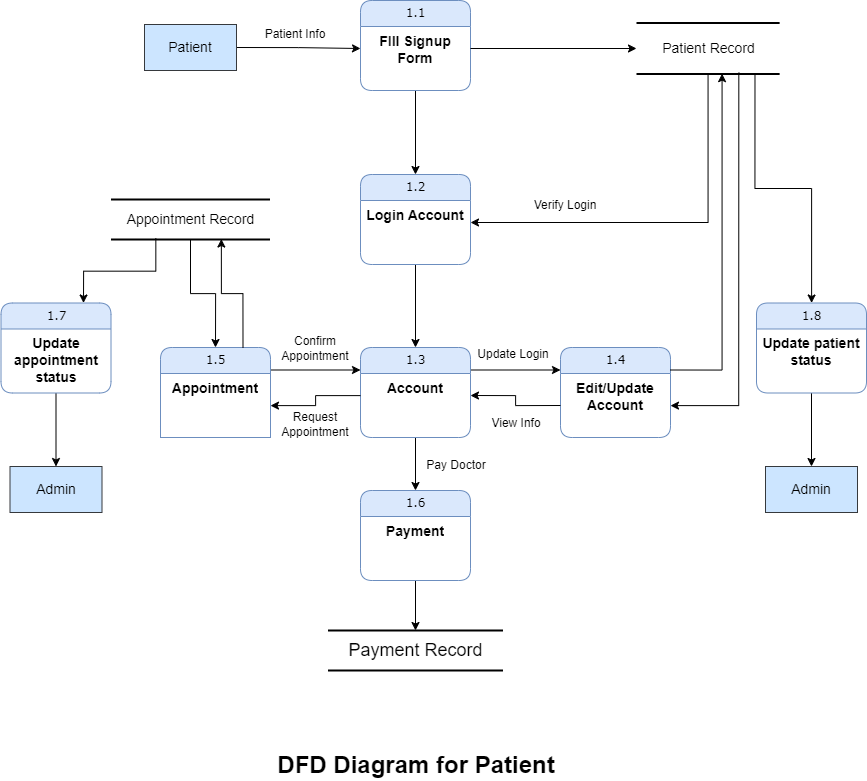

The diagram above was exported from draw.io. Its source (the exported page's mxGraphModel, read from the mxfile embedded in the PNG):
<mxGraphModel dx="1522" dy="1276" grid="1" gridSize="10" guides="1" tooltips="1" connect="1" arrows="1" fold="1" page="1" pageScale="1" pageWidth="1100" pageHeight="850" background="none" math="0" shadow="0">
  <root>
    <mxCell id="0" />
    <mxCell id="1" parent="0" />
    <mxCell id="BUxcxvhgxLQ51h7OhQjl-6" style="edgeStyle=orthogonalEdgeStyle;rounded=0;orthogonalLoop=1;jettySize=auto;html=1;exitX=0.5;exitY=1;exitDx=0;exitDy=0;" edge="1" parent="1" source="21ea969265ad0168-6" target="BUxcxvhgxLQ51h7OhQjl-3">
      <mxGeometry relative="1" as="geometry" />
    </mxCell>
    <mxCell id="21ea969265ad0168-6" value="1.1" style="swimlane;html=1;fontStyle=0;childLayout=stackLayout;horizontal=1;startSize=26;horizontalStack=0;resizeParent=1;resizeLast=0;collapsible=1;marginBottom=0;swimlaneFillColor=#ffffff;align=center;rounded=1;shadow=0;comic=0;labelBackgroundColor=none;strokeWidth=1;fontFamily=Verdana;fontSize=12;fillColor=#dae8fc;strokeColor=#6c8ebf;" parent="1" vertex="1">
      <mxGeometry x="474" y="50" width="110" height="90" as="geometry" />
    </mxCell>
    <mxCell id="21ea969265ad0168-8" value="&lt;b&gt;&lt;font style=&quot;font-size: 14px;&quot;&gt;FIll Signup Form&lt;/font&gt;&lt;/b&gt;" style="text;html=1;strokeColor=none;fillColor=none;spacingLeft=4;spacingRight=4;whiteSpace=wrap;overflow=hidden;rotatable=0;points=[[0,0.5],[1,0.5]];portConstraint=eastwest;align=center;" parent="21ea969265ad0168-6" vertex="1">
      <mxGeometry y="26" width="110" height="44" as="geometry" />
    </mxCell>
    <mxCell id="21ea969265ad0168-30" value="&lt;font face=&quot;Helvetica&quot; style=&quot;font-size: 14px;&quot;&gt;Patient Record&lt;/font&gt;" style="html=1;rounded=0;shadow=0;comic=0;labelBackgroundColor=none;strokeWidth=2;fontFamily=Verdana;fontSize=12;align=center;shape=mxgraph.ios7ui.horLines;" parent="1" vertex="1">
      <mxGeometry x="750" y="72.5" width="143.1" height="51" as="geometry" />
    </mxCell>
    <mxCell id="BUxcxvhgxLQ51h7OhQjl-2" style="edgeStyle=orthogonalEdgeStyle;rounded=0;orthogonalLoop=1;jettySize=auto;html=1;exitX=1;exitY=0.5;exitDx=0;exitDy=0;" edge="1" parent="1" source="BUxcxvhgxLQ51h7OhQjl-1" target="21ea969265ad0168-8">
      <mxGeometry relative="1" as="geometry" />
    </mxCell>
    <mxCell id="BUxcxvhgxLQ51h7OhQjl-1" value="&lt;font style=&quot;font-size: 14px;&quot;&gt;Patient&lt;/font&gt;" style="rounded=0;whiteSpace=wrap;html=1;fillColor=#cce5ff;strokeColor=#36393d;" vertex="1" parent="1">
      <mxGeometry x="258" y="74" width="92" height="46" as="geometry" />
    </mxCell>
    <mxCell id="BUxcxvhgxLQ51h7OhQjl-13" style="edgeStyle=orthogonalEdgeStyle;rounded=0;orthogonalLoop=1;jettySize=auto;html=1;" edge="1" parent="1" source="BUxcxvhgxLQ51h7OhQjl-3" target="BUxcxvhgxLQ51h7OhQjl-10">
      <mxGeometry relative="1" as="geometry" />
    </mxCell>
    <mxCell id="BUxcxvhgxLQ51h7OhQjl-3" value="1.2" style="swimlane;html=1;fontStyle=0;childLayout=stackLayout;horizontal=1;startSize=26;horizontalStack=0;resizeParent=1;resizeLast=0;collapsible=1;marginBottom=0;swimlaneFillColor=#ffffff;align=center;rounded=1;shadow=0;comic=0;labelBackgroundColor=none;strokeWidth=1;fontFamily=Verdana;fontSize=12;fillColor=#dae8fc;strokeColor=#6c8ebf;" vertex="1" parent="1">
      <mxGeometry x="474" y="224" width="110" height="90" as="geometry" />
    </mxCell>
    <mxCell id="BUxcxvhgxLQ51h7OhQjl-4" value="&lt;span style=&quot;font-size: 14px;&quot;&gt;&lt;b&gt;Login Account&lt;/b&gt;&lt;/span&gt;" style="text;html=1;strokeColor=none;fillColor=none;spacingLeft=4;spacingRight=4;whiteSpace=wrap;overflow=hidden;rotatable=0;points=[[0,0.5],[1,0.5]];portConstraint=eastwest;align=center;" vertex="1" parent="BUxcxvhgxLQ51h7OhQjl-3">
      <mxGeometry y="26" width="110" height="44" as="geometry" />
    </mxCell>
    <mxCell id="BUxcxvhgxLQ51h7OhQjl-8" style="edgeStyle=orthogonalEdgeStyle;rounded=0;orthogonalLoop=1;jettySize=auto;html=1;exitX=1;exitY=0.5;exitDx=0;exitDy=0;" edge="1" parent="1" source="21ea969265ad0168-8" target="21ea969265ad0168-30">
      <mxGeometry relative="1" as="geometry" />
    </mxCell>
    <mxCell id="BUxcxvhgxLQ51h7OhQjl-21" style="edgeStyle=orthogonalEdgeStyle;rounded=0;orthogonalLoop=1;jettySize=auto;html=1;exitX=1;exitY=0.25;exitDx=0;exitDy=0;entryX=0;entryY=0.25;entryDx=0;entryDy=0;" edge="1" parent="1" source="BUxcxvhgxLQ51h7OhQjl-10" target="BUxcxvhgxLQ51h7OhQjl-14">
      <mxGeometry relative="1" as="geometry" />
    </mxCell>
    <mxCell id="BUxcxvhgxLQ51h7OhQjl-39" style="edgeStyle=orthogonalEdgeStyle;rounded=0;orthogonalLoop=1;jettySize=auto;html=1;exitX=0.5;exitY=1;exitDx=0;exitDy=0;" edge="1" parent="1" source="BUxcxvhgxLQ51h7OhQjl-10" target="BUxcxvhgxLQ51h7OhQjl-36">
      <mxGeometry relative="1" as="geometry" />
    </mxCell>
    <mxCell id="BUxcxvhgxLQ51h7OhQjl-10" value="1.3" style="swimlane;html=1;fontStyle=0;childLayout=stackLayout;horizontal=1;startSize=26;horizontalStack=0;resizeParent=1;resizeLast=0;collapsible=1;marginBottom=0;swimlaneFillColor=#ffffff;align=center;rounded=1;shadow=0;comic=0;labelBackgroundColor=none;strokeWidth=1;fontFamily=Verdana;fontSize=12;fillColor=#dae8fc;strokeColor=#6c8ebf;" vertex="1" parent="1">
      <mxGeometry x="474" y="397" width="110" height="90" as="geometry" />
    </mxCell>
    <mxCell id="BUxcxvhgxLQ51h7OhQjl-11" value="&lt;span style=&quot;font-size: 14px;&quot;&gt;&lt;b&gt;Account&lt;/b&gt;&lt;/span&gt;" style="text;html=1;strokeColor=none;fillColor=none;spacingLeft=4;spacingRight=4;whiteSpace=wrap;overflow=hidden;rotatable=0;points=[[0,0.5],[1,0.5]];portConstraint=eastwest;align=center;" vertex="1" parent="BUxcxvhgxLQ51h7OhQjl-10">
      <mxGeometry y="26" width="110" height="44" as="geometry" />
    </mxCell>
    <mxCell id="BUxcxvhgxLQ51h7OhQjl-12" value="&lt;font style=&quot;font-size: 14px;&quot;&gt;Admin&lt;/font&gt;" style="rounded=0;whiteSpace=wrap;html=1;fillColor=#cce5ff;strokeColor=#36393d;" vertex="1" parent="1">
      <mxGeometry x="879" y="516" width="92" height="46" as="geometry" />
    </mxCell>
    <mxCell id="BUxcxvhgxLQ51h7OhQjl-14" value="1.4" style="swimlane;html=1;fontStyle=0;childLayout=stackLayout;horizontal=1;startSize=26;horizontalStack=0;resizeParent=1;resizeLast=0;collapsible=1;marginBottom=0;swimlaneFillColor=#ffffff;align=center;rounded=1;shadow=0;comic=0;labelBackgroundColor=none;strokeWidth=1;fontFamily=Verdana;fontSize=12;fillColor=#dae8fc;strokeColor=#6c8ebf;" vertex="1" parent="1">
      <mxGeometry x="674" y="397" width="110" height="90" as="geometry" />
    </mxCell>
    <mxCell id="BUxcxvhgxLQ51h7OhQjl-15" value="&lt;span style=&quot;font-size: 14px;&quot;&gt;&lt;b&gt;Edit/Update&lt;br&gt;Account&lt;br&gt;&lt;/b&gt;&lt;/span&gt;" style="text;html=1;strokeColor=none;fillColor=none;spacingLeft=4;spacingRight=4;whiteSpace=wrap;overflow=hidden;rotatable=0;points=[[0,0.5],[1,0.5]];portConstraint=eastwest;align=center;" vertex="1" parent="BUxcxvhgxLQ51h7OhQjl-14">
      <mxGeometry y="26" width="110" height="64" as="geometry" />
    </mxCell>
    <mxCell id="BUxcxvhgxLQ51h7OhQjl-22" style="edgeStyle=orthogonalEdgeStyle;rounded=0;orthogonalLoop=1;jettySize=auto;html=1;exitX=0;exitY=0.5;exitDx=0;exitDy=0;entryX=1;entryY=0.5;entryDx=0;entryDy=0;" edge="1" parent="1" source="BUxcxvhgxLQ51h7OhQjl-15" target="BUxcxvhgxLQ51h7OhQjl-11">
      <mxGeometry relative="1" as="geometry" />
    </mxCell>
    <mxCell id="BUxcxvhgxLQ51h7OhQjl-9" style="edgeStyle=orthogonalEdgeStyle;rounded=0;orthogonalLoop=1;jettySize=auto;html=1;entryX=1;entryY=0.5;entryDx=0;entryDy=0;" edge="1" parent="1" source="21ea969265ad0168-30" target="BUxcxvhgxLQ51h7OhQjl-4">
      <mxGeometry relative="1" as="geometry" />
    </mxCell>
    <mxCell id="BUxcxvhgxLQ51h7OhQjl-23" style="edgeStyle=orthogonalEdgeStyle;rounded=0;orthogonalLoop=1;jettySize=auto;html=1;exitX=1;exitY=0.25;exitDx=0;exitDy=0;entryX=0.598;entryY=0.993;entryDx=0;entryDy=0;entryPerimeter=0;" edge="1" parent="1" source="BUxcxvhgxLQ51h7OhQjl-14" target="21ea969265ad0168-30">
      <mxGeometry relative="1" as="geometry" />
    </mxCell>
    <mxCell id="BUxcxvhgxLQ51h7OhQjl-25" style="edgeStyle=orthogonalEdgeStyle;rounded=0;orthogonalLoop=1;jettySize=auto;html=1;exitX=0.715;exitY=0.973;exitDx=0;exitDy=0;exitPerimeter=0;" edge="1" parent="1" source="21ea969265ad0168-30" target="BUxcxvhgxLQ51h7OhQjl-15">
      <mxGeometry relative="1" as="geometry" />
    </mxCell>
    <mxCell id="BUxcxvhgxLQ51h7OhQjl-28" style="edgeStyle=orthogonalEdgeStyle;rounded=0;orthogonalLoop=1;jettySize=auto;html=1;exitX=1;exitY=0.25;exitDx=0;exitDy=0;entryX=0;entryY=0.25;entryDx=0;entryDy=0;" edge="1" parent="1" source="BUxcxvhgxLQ51h7OhQjl-26" target="BUxcxvhgxLQ51h7OhQjl-10">
      <mxGeometry relative="1" as="geometry" />
    </mxCell>
    <mxCell id="BUxcxvhgxLQ51h7OhQjl-26" value="1.5" style="swimlane;html=1;fontStyle=0;childLayout=stackLayout;horizontal=1;startSize=26;horizontalStack=0;resizeParent=1;resizeLast=0;collapsible=1;marginBottom=0;swimlaneFillColor=#ffffff;align=center;rounded=1;shadow=0;comic=0;labelBackgroundColor=none;strokeWidth=1;fontFamily=Verdana;fontSize=12;fillColor=#dae8fc;strokeColor=#6c8ebf;" vertex="1" parent="1">
      <mxGeometry x="274" y="397" width="110" height="90" as="geometry" />
    </mxCell>
    <mxCell id="BUxcxvhgxLQ51h7OhQjl-27" value="&lt;span style=&quot;font-size: 14px;&quot;&gt;&lt;b&gt;Appointment&lt;br&gt;&lt;/b&gt;&lt;/span&gt;" style="text;html=1;spacingLeft=4;spacingRight=4;whiteSpace=wrap;overflow=hidden;rotatable=0;points=[[0,0.5],[1,0.5]];portConstraint=eastwest;align=center;fillColor=#FFFFFF;strokeColor=#6c8ebf;" vertex="1" parent="BUxcxvhgxLQ51h7OhQjl-26">
      <mxGeometry y="26" width="110" height="64" as="geometry" />
    </mxCell>
    <mxCell id="BUxcxvhgxLQ51h7OhQjl-30" style="edgeStyle=orthogonalEdgeStyle;rounded=0;orthogonalLoop=1;jettySize=auto;html=1;" edge="1" parent="1" source="BUxcxvhgxLQ51h7OhQjl-11" target="BUxcxvhgxLQ51h7OhQjl-27">
      <mxGeometry relative="1" as="geometry" />
    </mxCell>
    <mxCell id="BUxcxvhgxLQ51h7OhQjl-33" style="edgeStyle=orthogonalEdgeStyle;rounded=0;orthogonalLoop=1;jettySize=auto;html=1;entryX=0.5;entryY=0;entryDx=0;entryDy=0;" edge="1" parent="1" source="BUxcxvhgxLQ51h7OhQjl-31" target="BUxcxvhgxLQ51h7OhQjl-26">
      <mxGeometry relative="1" as="geometry" />
    </mxCell>
    <mxCell id="BUxcxvhgxLQ51h7OhQjl-31" value="&lt;font face=&quot;Helvetica&quot; style=&quot;font-size: 14px;&quot;&gt;Appointment Record&lt;/font&gt;" style="html=1;rounded=0;shadow=0;comic=0;labelBackgroundColor=none;strokeWidth=2;fontFamily=Verdana;fontSize=12;align=center;shape=mxgraph.ios7ui.horLines;" vertex="1" parent="1">
      <mxGeometry x="224.5" y="249" width="159" height="40" as="geometry" />
    </mxCell>
    <mxCell id="BUxcxvhgxLQ51h7OhQjl-32" style="edgeStyle=orthogonalEdgeStyle;rounded=0;orthogonalLoop=1;jettySize=auto;html=1;exitX=0.75;exitY=0;exitDx=0;exitDy=0;entryX=0.694;entryY=0.988;entryDx=0;entryDy=0;entryPerimeter=0;" edge="1" parent="1" source="BUxcxvhgxLQ51h7OhQjl-26" target="BUxcxvhgxLQ51h7OhQjl-31">
      <mxGeometry relative="1" as="geometry" />
    </mxCell>
    <mxCell id="BUxcxvhgxLQ51h7OhQjl-34" value="&lt;font style=&quot;font-size: 14px;&quot;&gt;Admin&lt;/font&gt;" style="rounded=0;whiteSpace=wrap;html=1;fillColor=#cce5ff;strokeColor=#36393d;" vertex="1" parent="1">
      <mxGeometry x="123.5" y="516" width="92" height="46" as="geometry" />
    </mxCell>
    <mxCell id="BUxcxvhgxLQ51h7OhQjl-41" style="edgeStyle=orthogonalEdgeStyle;rounded=0;orthogonalLoop=1;jettySize=auto;html=1;" edge="1" parent="1" source="BUxcxvhgxLQ51h7OhQjl-36" target="BUxcxvhgxLQ51h7OhQjl-40">
      <mxGeometry relative="1" as="geometry" />
    </mxCell>
    <mxCell id="BUxcxvhgxLQ51h7OhQjl-36" value="1.6" style="swimlane;html=1;fontStyle=0;childLayout=stackLayout;horizontal=1;startSize=26;horizontalStack=0;resizeParent=1;resizeLast=0;collapsible=1;marginBottom=0;swimlaneFillColor=#ffffff;align=center;rounded=1;shadow=0;comic=0;labelBackgroundColor=none;strokeWidth=1;fontFamily=Verdana;fontSize=12;fillColor=#dae8fc;strokeColor=#6c8ebf;" vertex="1" parent="1">
      <mxGeometry x="474" y="540" width="110" height="90" as="geometry" />
    </mxCell>
    <mxCell id="BUxcxvhgxLQ51h7OhQjl-37" value="&lt;span style=&quot;font-size: 14px;&quot;&gt;&lt;b&gt;Payment&lt;br&gt;&lt;/b&gt;&lt;/span&gt;" style="text;html=1;strokeColor=none;fillColor=none;spacingLeft=4;spacingRight=4;whiteSpace=wrap;overflow=hidden;rotatable=0;points=[[0,0.5],[1,0.5]];portConstraint=eastwest;align=center;" vertex="1" parent="BUxcxvhgxLQ51h7OhQjl-36">
      <mxGeometry y="26" width="110" height="34" as="geometry" />
    </mxCell>
    <mxCell id="BUxcxvhgxLQ51h7OhQjl-40" value="&lt;font face=&quot;Helvetica&quot; style=&quot;font-size: 18px;&quot;&gt;Payment Record&lt;/font&gt;" style="html=1;rounded=0;shadow=0;comic=0;labelBackgroundColor=none;strokeWidth=2;fontFamily=Verdana;fontSize=12;align=center;shape=mxgraph.ios7ui.horLines;" vertex="1" parent="1">
      <mxGeometry x="441.5" y="680" width="175" height="40" as="geometry" />
    </mxCell>
    <mxCell id="BUxcxvhgxLQ51h7OhQjl-42" value="Patient Info" style="text;html=1;strokeColor=none;fillColor=none;align=center;verticalAlign=middle;whiteSpace=wrap;rounded=0;" vertex="1" parent="1">
      <mxGeometry x="369" y="69" width="80" height="30" as="geometry" />
    </mxCell>
    <mxCell id="BUxcxvhgxLQ51h7OhQjl-43" value="Verify Login" style="text;html=1;strokeColor=none;fillColor=none;align=center;verticalAlign=middle;whiteSpace=wrap;rounded=0;" vertex="1" parent="1">
      <mxGeometry x="639" y="240" width="80" height="30" as="geometry" />
    </mxCell>
    <mxCell id="BUxcxvhgxLQ51h7OhQjl-44" value="Update Login" style="text;html=1;strokeColor=none;fillColor=none;align=center;verticalAlign=middle;whiteSpace=wrap;rounded=0;" vertex="1" parent="1">
      <mxGeometry x="587" y="389" width="80" height="30" as="geometry" />
    </mxCell>
    <mxCell id="BUxcxvhgxLQ51h7OhQjl-45" value="View Info" style="text;html=1;strokeColor=none;fillColor=none;align=center;verticalAlign=middle;whiteSpace=wrap;rounded=0;" vertex="1" parent="1">
      <mxGeometry x="590" y="458" width="80" height="30" as="geometry" />
    </mxCell>
    <mxCell id="BUxcxvhgxLQ51h7OhQjl-46" value="Request&lt;br&gt;Appointment" style="text;html=1;strokeColor=none;fillColor=none;align=center;verticalAlign=middle;whiteSpace=wrap;rounded=0;" vertex="1" parent="1">
      <mxGeometry x="389" y="459" width="80" height="29" as="geometry" />
    </mxCell>
    <mxCell id="BUxcxvhgxLQ51h7OhQjl-47" value="Confirm&lt;br&gt;Appointment" style="text;html=1;strokeColor=none;fillColor=none;align=center;verticalAlign=middle;whiteSpace=wrap;rounded=0;" vertex="1" parent="1">
      <mxGeometry x="389" y="383" width="80" height="29" as="geometry" />
    </mxCell>
    <mxCell id="BUxcxvhgxLQ51h7OhQjl-48" value="Pay Doctor" style="text;html=1;strokeColor=none;fillColor=none;align=center;verticalAlign=middle;whiteSpace=wrap;rounded=0;" vertex="1" parent="1">
      <mxGeometry x="530" y="500" width="80" height="29" as="geometry" />
    </mxCell>
    <mxCell id="BUxcxvhgxLQ51h7OhQjl-49" value="&lt;font style=&quot;font-size: 24px;&quot;&gt;&lt;b style=&quot;&quot;&gt;DFD Diagram for Patient&lt;/b&gt;&lt;/font&gt;" style="text;html=1;strokeColor=none;fillColor=none;align=center;verticalAlign=middle;whiteSpace=wrap;rounded=0;" vertex="1" parent="1">
      <mxGeometry x="390" y="800" width="280" height="30" as="geometry" />
    </mxCell>
    <mxCell id="BUxcxvhgxLQ51h7OhQjl-53" style="edgeStyle=orthogonalEdgeStyle;rounded=0;orthogonalLoop=1;jettySize=auto;html=1;entryX=0.5;entryY=0;entryDx=0;entryDy=0;" edge="1" parent="1" source="BUxcxvhgxLQ51h7OhQjl-50" target="BUxcxvhgxLQ51h7OhQjl-34">
      <mxGeometry relative="1" as="geometry" />
    </mxCell>
    <mxCell id="BUxcxvhgxLQ51h7OhQjl-50" value="1.7" style="swimlane;html=1;fontStyle=0;childLayout=stackLayout;horizontal=1;startSize=26;horizontalStack=0;resizeParent=1;resizeLast=0;collapsible=1;marginBottom=0;swimlaneFillColor=#ffffff;align=center;rounded=1;shadow=0;comic=0;labelBackgroundColor=none;strokeWidth=1;fontFamily=Verdana;fontSize=12;fillColor=#dae8fc;strokeColor=#6c8ebf;" vertex="1" parent="1">
      <mxGeometry x="114.5" y="352.5" width="110" height="90" as="geometry" />
    </mxCell>
    <mxCell id="BUxcxvhgxLQ51h7OhQjl-51" value="&lt;span style=&quot;font-size: 14px;&quot;&gt;&lt;b&gt;Update appointment status&lt;br&gt;&lt;/b&gt;&lt;/span&gt;" style="text;html=1;strokeColor=none;fillColor=none;spacingLeft=4;spacingRight=4;whiteSpace=wrap;overflow=hidden;rotatable=0;points=[[0,0.5],[1,0.5]];portConstraint=eastwest;align=center;" vertex="1" parent="BUxcxvhgxLQ51h7OhQjl-50">
      <mxGeometry y="26" width="110" height="54" as="geometry" />
    </mxCell>
    <mxCell id="BUxcxvhgxLQ51h7OhQjl-52" style="edgeStyle=orthogonalEdgeStyle;rounded=0;orthogonalLoop=1;jettySize=auto;html=1;exitX=0.282;exitY=0.971;exitDx=0;exitDy=0;entryX=0.75;entryY=0;entryDx=0;entryDy=0;exitPerimeter=0;" edge="1" parent="1" source="BUxcxvhgxLQ51h7OhQjl-31" target="BUxcxvhgxLQ51h7OhQjl-50">
      <mxGeometry relative="1" as="geometry" />
    </mxCell>
    <mxCell id="BUxcxvhgxLQ51h7OhQjl-56" value="" style="edgeStyle=orthogonalEdgeStyle;rounded=0;orthogonalLoop=1;jettySize=auto;html=1;exitX=0.828;exitY=1.001;exitDx=0;exitDy=0;exitPerimeter=0;" edge="1" parent="1" source="21ea969265ad0168-30" target="BUxcxvhgxLQ51h7OhQjl-54">
      <mxGeometry relative="1" as="geometry">
        <mxPoint x="868" y="124" as="sourcePoint" />
        <mxPoint x="895" y="516" as="targetPoint" />
      </mxGeometry>
    </mxCell>
    <mxCell id="BUxcxvhgxLQ51h7OhQjl-57" style="edgeStyle=orthogonalEdgeStyle;rounded=0;orthogonalLoop=1;jettySize=auto;html=1;entryX=0.5;entryY=0;entryDx=0;entryDy=0;" edge="1" parent="1" source="BUxcxvhgxLQ51h7OhQjl-54" target="BUxcxvhgxLQ51h7OhQjl-12">
      <mxGeometry relative="1" as="geometry" />
    </mxCell>
    <mxCell id="BUxcxvhgxLQ51h7OhQjl-54" value="1.8" style="swimlane;html=1;fontStyle=0;childLayout=stackLayout;horizontal=1;startSize=26;horizontalStack=0;resizeParent=1;resizeLast=0;collapsible=1;marginBottom=0;swimlaneFillColor=#ffffff;align=center;rounded=1;shadow=0;comic=0;labelBackgroundColor=none;strokeWidth=1;fontFamily=Verdana;fontSize=12;fillColor=#dae8fc;strokeColor=#6c8ebf;" vertex="1" parent="1">
      <mxGeometry x="870" y="352.5" width="110" height="90" as="geometry" />
    </mxCell>
    <mxCell id="BUxcxvhgxLQ51h7OhQjl-55" value="&lt;span style=&quot;font-size: 14px;&quot;&gt;&lt;b&gt;Update patient status&lt;br&gt;&lt;/b&gt;&lt;/span&gt;" style="text;html=1;strokeColor=none;fillColor=none;spacingLeft=4;spacingRight=4;whiteSpace=wrap;overflow=hidden;rotatable=0;points=[[0,0.5],[1,0.5]];portConstraint=eastwest;align=center;" vertex="1" parent="BUxcxvhgxLQ51h7OhQjl-54">
      <mxGeometry y="26" width="110" height="54" as="geometry" />
    </mxCell>
  </root>
</mxGraphModel>